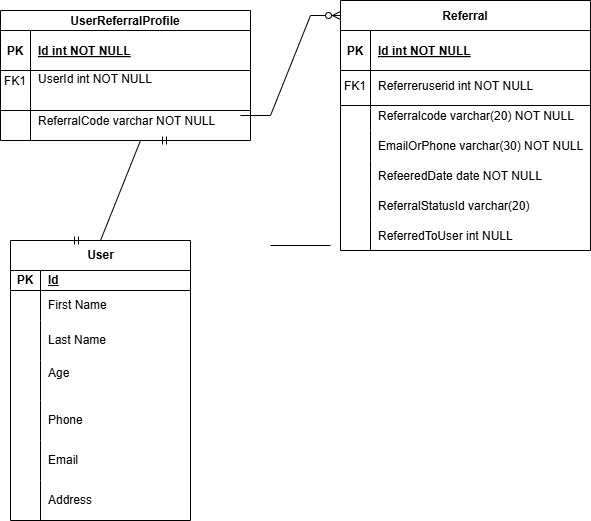

The diagram above was exported from draw.io. Its source (the exported page's mxGraphModel, read from the mxfile embedded in the PNG):
<mxGraphModel dx="1042" dy="562" grid="1" gridSize="10" guides="1" tooltips="1" connect="1" arrows="1" fold="1" page="1" pageScale="1" pageWidth="850" pageHeight="1100" math="0" shadow="0" extFonts="Permanent Marker^https://fonts.googleapis.com/css?family=Permanent+Marker">
  <root>
    <mxCell id="0" />
    <mxCell id="1" parent="0" />
    <mxCell id="C-vyLk0tnHw3VtMMgP7b-2" value="Referral" style="shape=table;startSize=30;container=1;collapsible=1;childLayout=tableLayout;fixedRows=1;rowLines=0;fontStyle=1;align=center;resizeLast=1;" parent="1" vertex="1">
      <mxGeometry x="460" y="120" width="250" height="250" as="geometry" />
    </mxCell>
    <mxCell id="C-vyLk0tnHw3VtMMgP7b-3" value="" style="shape=partialRectangle;collapsible=0;dropTarget=0;pointerEvents=0;fillColor=none;points=[[0,0.5],[1,0.5]];portConstraint=eastwest;top=0;left=0;right=0;bottom=1;" parent="C-vyLk0tnHw3VtMMgP7b-2" vertex="1">
      <mxGeometry y="30" width="250" height="40" as="geometry" />
    </mxCell>
    <mxCell id="C-vyLk0tnHw3VtMMgP7b-4" value="PK" style="shape=partialRectangle;overflow=hidden;connectable=0;fillColor=none;top=0;left=0;bottom=0;right=0;fontStyle=1;" parent="C-vyLk0tnHw3VtMMgP7b-3" vertex="1">
      <mxGeometry width="30" height="40" as="geometry">
        <mxRectangle width="30" height="40" as="alternateBounds" />
      </mxGeometry>
    </mxCell>
    <mxCell id="C-vyLk0tnHw3VtMMgP7b-5" value="Id int NOT NULL " style="shape=partialRectangle;overflow=hidden;connectable=0;fillColor=none;top=0;left=0;bottom=0;right=0;align=left;spacingLeft=6;fontStyle=5;" parent="C-vyLk0tnHw3VtMMgP7b-3" vertex="1">
      <mxGeometry x="30" width="220" height="40" as="geometry">
        <mxRectangle width="220" height="40" as="alternateBounds" />
      </mxGeometry>
    </mxCell>
    <mxCell id="C-vyLk0tnHw3VtMMgP7b-6" value="" style="shape=partialRectangle;collapsible=0;dropTarget=0;pointerEvents=0;fillColor=none;points=[[0,0.5],[1,0.5]];portConstraint=eastwest;top=0;left=0;right=0;bottom=0;" parent="C-vyLk0tnHw3VtMMgP7b-2" vertex="1">
      <mxGeometry y="70" width="250" height="30" as="geometry" />
    </mxCell>
    <mxCell id="C-vyLk0tnHw3VtMMgP7b-7" value="FK1" style="shape=partialRectangle;overflow=hidden;connectable=0;fillColor=none;top=0;left=0;bottom=0;right=0;" parent="C-vyLk0tnHw3VtMMgP7b-6" vertex="1">
      <mxGeometry width="30" height="30" as="geometry">
        <mxRectangle width="30" height="30" as="alternateBounds" />
      </mxGeometry>
    </mxCell>
    <mxCell id="C-vyLk0tnHw3VtMMgP7b-8" value="Referreruserid int NOT NULL" style="shape=partialRectangle;overflow=hidden;connectable=0;fillColor=none;top=0;left=0;bottom=0;right=0;align=left;spacingLeft=6;" parent="C-vyLk0tnHw3VtMMgP7b-6" vertex="1">
      <mxGeometry x="30" width="220" height="30" as="geometry">
        <mxRectangle width="220" height="30" as="alternateBounds" />
      </mxGeometry>
    </mxCell>
    <mxCell id="C-vyLk0tnHw3VtMMgP7b-9" value="" style="shape=partialRectangle;collapsible=0;dropTarget=0;pointerEvents=0;fillColor=none;points=[[0,0.5],[1,0.5]];portConstraint=eastwest;top=0;left=0;right=0;bottom=0;" parent="C-vyLk0tnHw3VtMMgP7b-2" vertex="1">
      <mxGeometry y="100" width="250" height="30" as="geometry" />
    </mxCell>
    <mxCell id="C-vyLk0tnHw3VtMMgP7b-10" value="" style="shape=partialRectangle;overflow=hidden;connectable=0;fillColor=none;top=0;left=0;bottom=0;right=0;" parent="C-vyLk0tnHw3VtMMgP7b-9" vertex="1">
      <mxGeometry width="30" height="30" as="geometry">
        <mxRectangle width="30" height="30" as="alternateBounds" />
      </mxGeometry>
    </mxCell>
    <mxCell id="C-vyLk0tnHw3VtMMgP7b-11" value="Referralcode varchar(20) NOT NULL" style="shape=partialRectangle;overflow=hidden;connectable=0;fillColor=none;top=0;left=0;bottom=0;right=0;align=left;spacingLeft=6;" parent="C-vyLk0tnHw3VtMMgP7b-9" vertex="1">
      <mxGeometry x="30" width="220" height="30" as="geometry">
        <mxRectangle width="220" height="30" as="alternateBounds" />
      </mxGeometry>
    </mxCell>
    <mxCell id="w4-ey9tGna7CgRuBE4uc-93" value="" style="shape=tableRow;horizontal=0;startSize=0;swimlaneHead=0;swimlaneBody=0;fillColor=none;collapsible=0;dropTarget=0;points=[[0,0.5],[1,0.5]];portConstraint=eastwest;top=0;left=0;right=0;bottom=0;" vertex="1" parent="C-vyLk0tnHw3VtMMgP7b-2">
      <mxGeometry y="130" width="250" height="30" as="geometry" />
    </mxCell>
    <mxCell id="w4-ey9tGna7CgRuBE4uc-94" value="" style="shape=partialRectangle;connectable=0;fillColor=none;top=0;left=0;bottom=0;right=0;editable=1;overflow=hidden;" vertex="1" parent="w4-ey9tGna7CgRuBE4uc-93">
      <mxGeometry width="30" height="30" as="geometry">
        <mxRectangle width="30" height="30" as="alternateBounds" />
      </mxGeometry>
    </mxCell>
    <mxCell id="w4-ey9tGna7CgRuBE4uc-95" value="EmailOrPhone varchar(30) NOT NULL" style="shape=partialRectangle;connectable=0;fillColor=none;top=0;left=0;bottom=0;right=0;align=left;spacingLeft=6;overflow=hidden;" vertex="1" parent="w4-ey9tGna7CgRuBE4uc-93">
      <mxGeometry x="30" width="220" height="30" as="geometry">
        <mxRectangle width="220" height="30" as="alternateBounds" />
      </mxGeometry>
    </mxCell>
    <mxCell id="w4-ey9tGna7CgRuBE4uc-96" value="" style="shape=tableRow;horizontal=0;startSize=0;swimlaneHead=0;swimlaneBody=0;fillColor=none;collapsible=0;dropTarget=0;points=[[0,0.5],[1,0.5]];portConstraint=eastwest;top=0;left=0;right=0;bottom=0;" vertex="1" parent="C-vyLk0tnHw3VtMMgP7b-2">
      <mxGeometry y="160" width="250" height="30" as="geometry" />
    </mxCell>
    <mxCell id="w4-ey9tGna7CgRuBE4uc-97" value="" style="shape=partialRectangle;connectable=0;fillColor=none;top=0;left=0;bottom=0;right=0;editable=1;overflow=hidden;" vertex="1" parent="w4-ey9tGna7CgRuBE4uc-96">
      <mxGeometry width="30" height="30" as="geometry">
        <mxRectangle width="30" height="30" as="alternateBounds" />
      </mxGeometry>
    </mxCell>
    <mxCell id="w4-ey9tGna7CgRuBE4uc-98" value="RefeeredDate date NOT NULL" style="shape=partialRectangle;connectable=0;fillColor=none;top=0;left=0;bottom=0;right=0;align=left;spacingLeft=6;overflow=hidden;" vertex="1" parent="w4-ey9tGna7CgRuBE4uc-96">
      <mxGeometry x="30" width="220" height="30" as="geometry">
        <mxRectangle width="220" height="30" as="alternateBounds" />
      </mxGeometry>
    </mxCell>
    <mxCell id="w4-ey9tGna7CgRuBE4uc-99" value="" style="shape=tableRow;horizontal=0;startSize=0;swimlaneHead=0;swimlaneBody=0;fillColor=none;collapsible=0;dropTarget=0;points=[[0,0.5],[1,0.5]];portConstraint=eastwest;top=0;left=0;right=0;bottom=0;" vertex="1" parent="C-vyLk0tnHw3VtMMgP7b-2">
      <mxGeometry y="190" width="250" height="30" as="geometry" />
    </mxCell>
    <mxCell id="w4-ey9tGna7CgRuBE4uc-100" value="" style="shape=partialRectangle;connectable=0;fillColor=none;top=0;left=0;bottom=0;right=0;editable=1;overflow=hidden;" vertex="1" parent="w4-ey9tGna7CgRuBE4uc-99">
      <mxGeometry width="30" height="30" as="geometry">
        <mxRectangle width="30" height="30" as="alternateBounds" />
      </mxGeometry>
    </mxCell>
    <mxCell id="w4-ey9tGna7CgRuBE4uc-101" value="ReferralStatusId varchar(20)" style="shape=partialRectangle;connectable=0;fillColor=none;top=0;left=0;bottom=0;right=0;align=left;spacingLeft=6;overflow=hidden;" vertex="1" parent="w4-ey9tGna7CgRuBE4uc-99">
      <mxGeometry x="30" width="220" height="30" as="geometry">
        <mxRectangle width="220" height="30" as="alternateBounds" />
      </mxGeometry>
    </mxCell>
    <mxCell id="w4-ey9tGna7CgRuBE4uc-102" value="" style="shape=tableRow;horizontal=0;startSize=0;swimlaneHead=0;swimlaneBody=0;fillColor=none;collapsible=0;dropTarget=0;points=[[0,0.5],[1,0.5]];portConstraint=eastwest;top=0;left=0;right=0;bottom=0;" vertex="1" parent="C-vyLk0tnHw3VtMMgP7b-2">
      <mxGeometry y="220" width="250" height="30" as="geometry" />
    </mxCell>
    <mxCell id="w4-ey9tGna7CgRuBE4uc-103" value="" style="shape=partialRectangle;connectable=0;fillColor=none;top=0;left=0;bottom=0;right=0;editable=1;overflow=hidden;" vertex="1" parent="w4-ey9tGna7CgRuBE4uc-102">
      <mxGeometry width="30" height="30" as="geometry">
        <mxRectangle width="30" height="30" as="alternateBounds" />
      </mxGeometry>
    </mxCell>
    <mxCell id="w4-ey9tGna7CgRuBE4uc-104" value="ReferredToUser int NULL" style="shape=partialRectangle;connectable=0;fillColor=none;top=0;left=0;bottom=0;right=0;align=left;spacingLeft=6;overflow=hidden;" vertex="1" parent="w4-ey9tGna7CgRuBE4uc-102">
      <mxGeometry x="30" width="220" height="30" as="geometry">
        <mxRectangle width="220" height="30" as="alternateBounds" />
      </mxGeometry>
    </mxCell>
    <mxCell id="C-vyLk0tnHw3VtMMgP7b-23" value="UserReferralProfile" style="shape=table;startSize=20;container=1;collapsible=1;childLayout=tableLayout;fixedRows=1;rowLines=0;fontStyle=1;align=center;resizeLast=1;" parent="1" vertex="1">
      <mxGeometry x="120" y="130" width="250" height="130" as="geometry" />
    </mxCell>
    <mxCell id="C-vyLk0tnHw3VtMMgP7b-24" value="" style="shape=partialRectangle;collapsible=0;dropTarget=0;pointerEvents=0;fillColor=none;points=[[0,0.5],[1,0.5]];portConstraint=eastwest;top=0;left=0;right=0;bottom=1;" parent="C-vyLk0tnHw3VtMMgP7b-23" vertex="1">
      <mxGeometry y="20" width="250" height="40" as="geometry" />
    </mxCell>
    <mxCell id="C-vyLk0tnHw3VtMMgP7b-25" value="PK" style="shape=partialRectangle;overflow=hidden;connectable=0;fillColor=none;top=0;left=0;bottom=0;right=0;fontStyle=1;" parent="C-vyLk0tnHw3VtMMgP7b-24" vertex="1">
      <mxGeometry width="30" height="40" as="geometry">
        <mxRectangle width="30" height="40" as="alternateBounds" />
      </mxGeometry>
    </mxCell>
    <mxCell id="C-vyLk0tnHw3VtMMgP7b-26" value="Id int NOT NULL " style="shape=partialRectangle;overflow=hidden;connectable=0;fillColor=none;top=0;left=0;bottom=0;right=0;align=left;spacingLeft=6;fontStyle=5;" parent="C-vyLk0tnHw3VtMMgP7b-24" vertex="1">
      <mxGeometry x="30" width="220" height="40" as="geometry">
        <mxRectangle width="220" height="40" as="alternateBounds" />
      </mxGeometry>
    </mxCell>
    <mxCell id="C-vyLk0tnHw3VtMMgP7b-27" value="" style="shape=partialRectangle;collapsible=0;dropTarget=0;pointerEvents=0;fillColor=none;points=[[0,0.5],[1,0.5]];portConstraint=eastwest;top=0;left=0;right=0;bottom=0;" parent="C-vyLk0tnHw3VtMMgP7b-23" vertex="1">
      <mxGeometry y="60" width="250" height="20" as="geometry" />
    </mxCell>
    <mxCell id="C-vyLk0tnHw3VtMMgP7b-28" value="FK1" style="shape=partialRectangle;overflow=hidden;connectable=0;fillColor=none;top=0;left=0;bottom=0;right=0;" parent="C-vyLk0tnHw3VtMMgP7b-27" vertex="1">
      <mxGeometry width="30" height="20" as="geometry">
        <mxRectangle width="30" height="20" as="alternateBounds" />
      </mxGeometry>
    </mxCell>
    <mxCell id="C-vyLk0tnHw3VtMMgP7b-29" value="UserId int NOT NULL&#10;" style="shape=partialRectangle;overflow=hidden;connectable=0;fillColor=none;top=0;left=0;bottom=0;right=0;align=left;spacingLeft=6;" parent="C-vyLk0tnHw3VtMMgP7b-27" vertex="1">
      <mxGeometry x="30" width="220" height="20" as="geometry">
        <mxRectangle width="220" height="20" as="alternateBounds" />
      </mxGeometry>
    </mxCell>
    <mxCell id="w4-ey9tGna7CgRuBE4uc-85" value="" style="shape=tableRow;horizontal=0;startSize=0;swimlaneHead=0;swimlaneBody=0;fillColor=none;collapsible=0;dropTarget=0;points=[[0,0.5],[1,0.5]];portConstraint=eastwest;top=0;left=0;right=0;bottom=1;" vertex="1" parent="C-vyLk0tnHw3VtMMgP7b-23">
      <mxGeometry y="80" width="250" height="20" as="geometry" />
    </mxCell>
    <mxCell id="w4-ey9tGna7CgRuBE4uc-86" value="" style="shape=partialRectangle;connectable=0;fillColor=none;top=0;left=0;bottom=0;right=0;fontStyle=1;overflow=hidden;whiteSpace=wrap;html=1;" vertex="1" parent="w4-ey9tGna7CgRuBE4uc-85">
      <mxGeometry width="30" height="20" as="geometry">
        <mxRectangle width="30" height="20" as="alternateBounds" />
      </mxGeometry>
    </mxCell>
    <mxCell id="w4-ey9tGna7CgRuBE4uc-87" value="" style="shape=partialRectangle;connectable=0;fillColor=none;top=0;left=0;bottom=0;right=0;align=left;spacingLeft=6;fontStyle=5;overflow=hidden;whiteSpace=wrap;html=1;" vertex="1" parent="w4-ey9tGna7CgRuBE4uc-85">
      <mxGeometry x="30" width="220" height="20" as="geometry">
        <mxRectangle width="220" height="20" as="alternateBounds" />
      </mxGeometry>
    </mxCell>
    <mxCell id="w4-ey9tGna7CgRuBE4uc-82" value="" style="shape=tableRow;horizontal=0;startSize=0;swimlaneHead=0;swimlaneBody=0;fillColor=none;collapsible=0;dropTarget=0;points=[[0,0.5],[1,0.5]];portConstraint=eastwest;top=0;left=0;right=0;bottom=0;" vertex="1" parent="C-vyLk0tnHw3VtMMgP7b-23">
      <mxGeometry y="100" width="250" height="30" as="geometry" />
    </mxCell>
    <mxCell id="w4-ey9tGna7CgRuBE4uc-83" value="" style="shape=partialRectangle;connectable=0;fillColor=none;top=0;left=0;bottom=0;right=0;editable=1;overflow=hidden;" vertex="1" parent="w4-ey9tGna7CgRuBE4uc-82">
      <mxGeometry width="30" height="30" as="geometry">
        <mxRectangle width="30" height="30" as="alternateBounds" />
      </mxGeometry>
    </mxCell>
    <mxCell id="w4-ey9tGna7CgRuBE4uc-84" value="" style="shape=partialRectangle;connectable=0;fillColor=none;top=0;left=0;bottom=0;right=0;align=left;spacingLeft=6;overflow=hidden;" vertex="1" parent="w4-ey9tGna7CgRuBE4uc-82">
      <mxGeometry x="30" width="220" height="30" as="geometry">
        <mxRectangle width="220" height="30" as="alternateBounds" />
      </mxGeometry>
    </mxCell>
    <mxCell id="w4-ey9tGna7CgRuBE4uc-2" value="User" style="shape=table;startSize=30;container=1;collapsible=1;childLayout=tableLayout;fixedRows=1;rowLines=0;fontStyle=1;align=center;resizeLast=1;html=1;" vertex="1" parent="1">
      <mxGeometry x="130" y="360" width="180" height="280" as="geometry" />
    </mxCell>
    <mxCell id="w4-ey9tGna7CgRuBE4uc-3" value="" style="shape=tableRow;horizontal=0;startSize=0;swimlaneHead=0;swimlaneBody=0;fillColor=none;collapsible=0;dropTarget=0;points=[[0,0.5],[1,0.5]];portConstraint=eastwest;top=0;left=0;right=0;bottom=1;" vertex="1" parent="w4-ey9tGna7CgRuBE4uc-2">
      <mxGeometry y="30" width="180" height="20" as="geometry" />
    </mxCell>
    <mxCell id="w4-ey9tGna7CgRuBE4uc-4" value="PK" style="shape=partialRectangle;connectable=0;fillColor=none;top=0;left=0;bottom=0;right=0;fontStyle=1;overflow=hidden;whiteSpace=wrap;html=1;" vertex="1" parent="w4-ey9tGna7CgRuBE4uc-3">
      <mxGeometry width="30" height="20" as="geometry">
        <mxRectangle width="30" height="20" as="alternateBounds" />
      </mxGeometry>
    </mxCell>
    <mxCell id="w4-ey9tGna7CgRuBE4uc-5" value="Id" style="shape=partialRectangle;connectable=0;fillColor=none;top=0;left=0;bottom=0;right=0;align=left;spacingLeft=6;fontStyle=5;overflow=hidden;whiteSpace=wrap;html=1;" vertex="1" parent="w4-ey9tGna7CgRuBE4uc-3">
      <mxGeometry x="30" width="150" height="20" as="geometry">
        <mxRectangle width="150" height="20" as="alternateBounds" />
      </mxGeometry>
    </mxCell>
    <mxCell id="w4-ey9tGna7CgRuBE4uc-6" value="" style="shape=tableRow;horizontal=0;startSize=0;swimlaneHead=0;swimlaneBody=0;fillColor=none;collapsible=0;dropTarget=0;points=[[0,0.5],[1,0.5]];portConstraint=eastwest;top=0;left=0;right=0;bottom=0;" vertex="1" parent="w4-ey9tGna7CgRuBE4uc-2">
      <mxGeometry y="50" width="180" height="30" as="geometry" />
    </mxCell>
    <mxCell id="w4-ey9tGna7CgRuBE4uc-7" value="" style="shape=partialRectangle;connectable=0;fillColor=none;top=0;left=0;bottom=0;right=0;editable=1;overflow=hidden;whiteSpace=wrap;html=1;" vertex="1" parent="w4-ey9tGna7CgRuBE4uc-6">
      <mxGeometry width="30" height="30" as="geometry">
        <mxRectangle width="30" height="30" as="alternateBounds" />
      </mxGeometry>
    </mxCell>
    <mxCell id="w4-ey9tGna7CgRuBE4uc-8" value="First Name" style="shape=partialRectangle;connectable=0;fillColor=none;top=0;left=0;bottom=0;right=0;align=left;spacingLeft=6;overflow=hidden;whiteSpace=wrap;html=1;" vertex="1" parent="w4-ey9tGna7CgRuBE4uc-6">
      <mxGeometry x="30" width="150" height="30" as="geometry">
        <mxRectangle width="150" height="30" as="alternateBounds" />
      </mxGeometry>
    </mxCell>
    <mxCell id="w4-ey9tGna7CgRuBE4uc-9" value="" style="shape=tableRow;horizontal=0;startSize=0;swimlaneHead=0;swimlaneBody=0;fillColor=none;collapsible=0;dropTarget=0;points=[[0,0.5],[1,0.5]];portConstraint=eastwest;top=0;left=0;right=0;bottom=0;" vertex="1" parent="w4-ey9tGna7CgRuBE4uc-2">
      <mxGeometry y="80" width="180" height="40" as="geometry" />
    </mxCell>
    <mxCell id="w4-ey9tGna7CgRuBE4uc-10" value="" style="shape=partialRectangle;connectable=0;fillColor=none;top=0;left=0;bottom=0;right=0;editable=1;overflow=hidden;whiteSpace=wrap;html=1;" vertex="1" parent="w4-ey9tGna7CgRuBE4uc-9">
      <mxGeometry width="30" height="40" as="geometry">
        <mxRectangle width="30" height="40" as="alternateBounds" />
      </mxGeometry>
    </mxCell>
    <mxCell id="w4-ey9tGna7CgRuBE4uc-11" value="Last Name" style="shape=partialRectangle;connectable=0;fillColor=none;top=0;left=0;bottom=0;right=0;align=left;spacingLeft=6;overflow=hidden;whiteSpace=wrap;html=1;" vertex="1" parent="w4-ey9tGna7CgRuBE4uc-9">
      <mxGeometry x="30" width="150" height="40" as="geometry">
        <mxRectangle width="150" height="40" as="alternateBounds" />
      </mxGeometry>
    </mxCell>
    <mxCell id="w4-ey9tGna7CgRuBE4uc-12" value="" style="shape=tableRow;horizontal=0;startSize=0;swimlaneHead=0;swimlaneBody=0;fillColor=none;collapsible=0;dropTarget=0;points=[[0,0.5],[1,0.5]];portConstraint=eastwest;top=0;left=0;right=0;bottom=0;" vertex="1" parent="w4-ey9tGna7CgRuBE4uc-2">
      <mxGeometry y="120" width="180" height="40" as="geometry" />
    </mxCell>
    <mxCell id="w4-ey9tGna7CgRuBE4uc-13" value="" style="shape=partialRectangle;connectable=0;fillColor=none;top=0;left=0;bottom=0;right=0;editable=1;overflow=hidden;whiteSpace=wrap;html=1;" vertex="1" parent="w4-ey9tGna7CgRuBE4uc-12">
      <mxGeometry width="30" height="40" as="geometry">
        <mxRectangle width="30" height="40" as="alternateBounds" />
      </mxGeometry>
    </mxCell>
    <mxCell id="w4-ey9tGna7CgRuBE4uc-14" value="Age&lt;div&gt;&lt;br&gt;&lt;/div&gt;" style="shape=partialRectangle;connectable=0;fillColor=none;top=0;left=0;bottom=0;right=0;align=left;spacingLeft=6;overflow=hidden;whiteSpace=wrap;html=1;" vertex="1" parent="w4-ey9tGna7CgRuBE4uc-12">
      <mxGeometry x="30" width="150" height="40" as="geometry">
        <mxRectangle width="150" height="40" as="alternateBounds" />
      </mxGeometry>
    </mxCell>
    <mxCell id="w4-ey9tGna7CgRuBE4uc-17" value="" style="shape=tableRow;horizontal=0;startSize=0;swimlaneHead=0;swimlaneBody=0;fillColor=none;collapsible=0;dropTarget=0;points=[[0,0.5],[1,0.5]];portConstraint=eastwest;top=0;left=0;right=0;bottom=0;" vertex="1" parent="w4-ey9tGna7CgRuBE4uc-2">
      <mxGeometry y="160" width="180" height="40" as="geometry" />
    </mxCell>
    <mxCell id="w4-ey9tGna7CgRuBE4uc-18" value="" style="shape=partialRectangle;connectable=0;fillColor=none;top=0;left=0;bottom=0;right=0;editable=1;overflow=hidden;whiteSpace=wrap;html=1;" vertex="1" parent="w4-ey9tGna7CgRuBE4uc-17">
      <mxGeometry width="30" height="40" as="geometry">
        <mxRectangle width="30" height="40" as="alternateBounds" />
      </mxGeometry>
    </mxCell>
    <mxCell id="w4-ey9tGna7CgRuBE4uc-19" value="&lt;div&gt;Phone&lt;/div&gt;" style="shape=partialRectangle;connectable=0;fillColor=none;top=0;left=0;bottom=0;right=0;align=left;spacingLeft=6;overflow=hidden;whiteSpace=wrap;html=1;" vertex="1" parent="w4-ey9tGna7CgRuBE4uc-17">
      <mxGeometry x="30" width="150" height="40" as="geometry">
        <mxRectangle width="150" height="40" as="alternateBounds" />
      </mxGeometry>
    </mxCell>
    <mxCell id="w4-ey9tGna7CgRuBE4uc-20" value="" style="shape=tableRow;horizontal=0;startSize=0;swimlaneHead=0;swimlaneBody=0;fillColor=none;collapsible=0;dropTarget=0;points=[[0,0.5],[1,0.5]];portConstraint=eastwest;top=0;left=0;right=0;bottom=0;" vertex="1" parent="w4-ey9tGna7CgRuBE4uc-2">
      <mxGeometry y="200" width="180" height="40" as="geometry" />
    </mxCell>
    <mxCell id="w4-ey9tGna7CgRuBE4uc-21" value="" style="shape=partialRectangle;connectable=0;fillColor=none;top=0;left=0;bottom=0;right=0;editable=1;overflow=hidden;whiteSpace=wrap;html=1;" vertex="1" parent="w4-ey9tGna7CgRuBE4uc-20">
      <mxGeometry width="30" height="40" as="geometry">
        <mxRectangle width="30" height="40" as="alternateBounds" />
      </mxGeometry>
    </mxCell>
    <mxCell id="w4-ey9tGna7CgRuBE4uc-22" value="&lt;div&gt;Email&lt;/div&gt;" style="shape=partialRectangle;connectable=0;fillColor=none;top=0;left=0;bottom=0;right=0;align=left;spacingLeft=6;overflow=hidden;whiteSpace=wrap;html=1;" vertex="1" parent="w4-ey9tGna7CgRuBE4uc-20">
      <mxGeometry x="30" width="150" height="40" as="geometry">
        <mxRectangle width="150" height="40" as="alternateBounds" />
      </mxGeometry>
    </mxCell>
    <mxCell id="w4-ey9tGna7CgRuBE4uc-42" value="" style="shape=tableRow;horizontal=0;startSize=0;swimlaneHead=0;swimlaneBody=0;fillColor=none;collapsible=0;dropTarget=0;points=[[0,0.5],[1,0.5]];portConstraint=eastwest;top=0;left=0;right=0;bottom=0;" vertex="1" parent="w4-ey9tGna7CgRuBE4uc-2">
      <mxGeometry y="240" width="180" height="40" as="geometry" />
    </mxCell>
    <mxCell id="w4-ey9tGna7CgRuBE4uc-43" value="" style="shape=partialRectangle;connectable=0;fillColor=none;top=0;left=0;bottom=0;right=0;editable=1;overflow=hidden;whiteSpace=wrap;html=1;" vertex="1" parent="w4-ey9tGna7CgRuBE4uc-42">
      <mxGeometry width="30" height="40" as="geometry">
        <mxRectangle width="30" height="40" as="alternateBounds" />
      </mxGeometry>
    </mxCell>
    <mxCell id="w4-ey9tGna7CgRuBE4uc-44" value="&lt;div&gt;Address&lt;/div&gt;" style="shape=partialRectangle;connectable=0;fillColor=none;top=0;left=0;bottom=0;right=0;align=left;spacingLeft=6;overflow=hidden;whiteSpace=wrap;html=1;" vertex="1" parent="w4-ey9tGna7CgRuBE4uc-42">
      <mxGeometry x="30" width="150" height="40" as="geometry">
        <mxRectangle width="150" height="40" as="alternateBounds" />
      </mxGeometry>
    </mxCell>
    <mxCell id="w4-ey9tGna7CgRuBE4uc-88" value="ReferralCode varchar NOT NULL" style="shape=partialRectangle;connectable=0;fillColor=none;top=0;left=0;bottom=0;right=0;align=left;spacingLeft=6;overflow=hidden;" vertex="1" parent="1">
      <mxGeometry x="150" y="230" width="220" height="20" as="geometry">
        <mxRectangle width="220" height="20" as="alternateBounds" />
      </mxGeometry>
    </mxCell>
    <mxCell id="w4-ey9tGna7CgRuBE4uc-89" value="" style="edgeStyle=entityRelationEdgeStyle;fontSize=12;html=1;endArrow=ERmandOne;startArrow=ERmandOne;rounded=0;" edge="1" parent="1">
      <mxGeometry width="100" height="100" relative="1" as="geometry">
        <mxPoint x="190" y="360" as="sourcePoint" />
        <mxPoint x="290" y="260" as="targetPoint" />
      </mxGeometry>
    </mxCell>
    <mxCell id="w4-ey9tGna7CgRuBE4uc-90" value="" style="edgeStyle=entityRelationEdgeStyle;fontSize=12;html=1;endArrow=ERzeroToMany;endFill=1;rounded=0;" edge="1" parent="1">
      <mxGeometry width="100" height="100" relative="1" as="geometry">
        <mxPoint x="360" y="235" as="sourcePoint" />
        <mxPoint x="460" y="135" as="targetPoint" />
      </mxGeometry>
    </mxCell>
    <mxCell id="w4-ey9tGna7CgRuBE4uc-105" value="" style="line;strokeWidth=1;rotatable=0;dashed=0;labelPosition=right;align=left;verticalAlign=middle;spacingTop=0;spacingLeft=6;points=[];portConstraint=eastwest;" vertex="1" parent="1">
      <mxGeometry x="390" y="360" width="60" height="10" as="geometry" />
    </mxCell>
    <mxCell id="w4-ey9tGna7CgRuBE4uc-106" value="" style="line;strokeWidth=1;rotatable=0;dashed=0;labelPosition=right;align=left;verticalAlign=middle;spacingTop=0;spacingLeft=6;points=[];portConstraint=eastwest;" vertex="1" parent="1">
      <mxGeometry x="460" y="220" width="250" height="10" as="geometry" />
    </mxCell>
  </root>
</mxGraphModel>